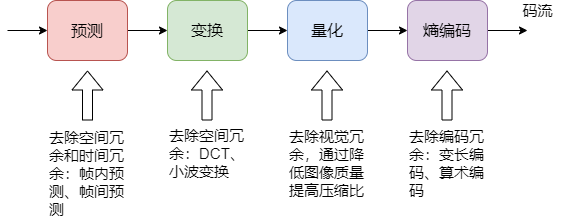

The diagram above was exported from draw.io. Its source (the exported page's mxGraphModel, read from the mxfile embedded in the PNG):
<mxGraphModel dx="1872" dy="804" grid="1" gridSize="10" guides="1" tooltips="1" connect="1" arrows="1" fold="1" page="1" pageScale="1" pageWidth="1100" pageHeight="850" math="0" shadow="0">
  <root>
    <mxCell id="0" />
    <mxCell id="1" parent="0" />
    <mxCell id="NOV9yGjs8myGkcDVUpUH-10" style="edgeStyle=orthogonalEdgeStyle;rounded=0;orthogonalLoop=1;jettySize=auto;html=1;exitX=1;exitY=0.5;exitDx=0;exitDy=0;" edge="1" parent="1" source="NOV9yGjs8myGkcDVUpUH-3" target="NOV9yGjs8myGkcDVUpUH-7">
      <mxGeometry relative="1" as="geometry" />
    </mxCell>
    <mxCell id="NOV9yGjs8myGkcDVUpUH-3" value="&lt;font style=&quot;font-size: 16px&quot;&gt;预测&lt;/font&gt;" style="rounded=1;whiteSpace=wrap;html=1;fillColor=#f8cecc;strokeColor=#b85450;" vertex="1" parent="1">
      <mxGeometry x="160" y="230" width="80" height="60" as="geometry" />
    </mxCell>
    <mxCell id="NOV9yGjs8myGkcDVUpUH-11" style="edgeStyle=orthogonalEdgeStyle;rounded=0;orthogonalLoop=1;jettySize=auto;html=1;exitX=1;exitY=0.5;exitDx=0;exitDy=0;entryX=0;entryY=0.5;entryDx=0;entryDy=0;" edge="1" parent="1" source="NOV9yGjs8myGkcDVUpUH-7" target="NOV9yGjs8myGkcDVUpUH-8">
      <mxGeometry relative="1" as="geometry" />
    </mxCell>
    <mxCell id="NOV9yGjs8myGkcDVUpUH-7" value="&lt;span style=&quot;font-size: 16px&quot;&gt;变换&lt;/span&gt;" style="rounded=1;whiteSpace=wrap;html=1;fillColor=#d5e8d4;strokeColor=#82b366;" vertex="1" parent="1">
      <mxGeometry x="280" y="230" width="80" height="60" as="geometry" />
    </mxCell>
    <mxCell id="NOV9yGjs8myGkcDVUpUH-12" style="edgeStyle=orthogonalEdgeStyle;rounded=0;orthogonalLoop=1;jettySize=auto;html=1;exitX=1;exitY=0.5;exitDx=0;exitDy=0;entryX=0;entryY=0.5;entryDx=0;entryDy=0;" edge="1" parent="1" source="NOV9yGjs8myGkcDVUpUH-8" target="NOV9yGjs8myGkcDVUpUH-9">
      <mxGeometry relative="1" as="geometry" />
    </mxCell>
    <mxCell id="NOV9yGjs8myGkcDVUpUH-8" value="&lt;font style=&quot;font-size: 16px&quot;&gt;量化&lt;/font&gt;" style="rounded=1;whiteSpace=wrap;html=1;fillColor=#dae8fc;strokeColor=#6c8ebf;" vertex="1" parent="1">
      <mxGeometry x="400" y="230" width="80" height="60" as="geometry" />
    </mxCell>
    <mxCell id="NOV9yGjs8myGkcDVUpUH-13" style="edgeStyle=orthogonalEdgeStyle;rounded=0;orthogonalLoop=1;jettySize=auto;html=1;exitX=1;exitY=0.5;exitDx=0;exitDy=0;" edge="1" parent="1" source="NOV9yGjs8myGkcDVUpUH-9">
      <mxGeometry relative="1" as="geometry">
        <mxPoint x="640" y="260" as="targetPoint" />
      </mxGeometry>
    </mxCell>
    <mxCell id="NOV9yGjs8myGkcDVUpUH-9" value="&lt;span style=&quot;font-size: 16px&quot;&gt;熵编码&lt;/span&gt;" style="rounded=1;whiteSpace=wrap;html=1;fillColor=#e1d5e7;strokeColor=#9673a6;" vertex="1" parent="1">
      <mxGeometry x="520" y="230" width="80" height="60" as="geometry" />
    </mxCell>
    <mxCell id="NOV9yGjs8myGkcDVUpUH-14" style="edgeStyle=orthogonalEdgeStyle;rounded=0;orthogonalLoop=1;jettySize=auto;html=1;entryX=0;entryY=0.5;entryDx=0;entryDy=0;" edge="1" parent="1" target="NOV9yGjs8myGkcDVUpUH-3">
      <mxGeometry relative="1" as="geometry">
        <mxPoint x="650" y="270" as="targetPoint" />
        <mxPoint x="120" y="260" as="sourcePoint" />
      </mxGeometry>
    </mxCell>
    <mxCell id="NOV9yGjs8myGkcDVUpUH-15" value="&lt;font style=&quot;font-size: 15px&quot;&gt;码流&lt;/font&gt;" style="text;html=1;align=center;verticalAlign=middle;resizable=0;points=[];autosize=1;strokeColor=none;fillColor=none;" vertex="1" parent="1">
      <mxGeometry x="625" y="230" width="50" height="20" as="geometry" />
    </mxCell>
    <mxCell id="NOV9yGjs8myGkcDVUpUH-16" value="" style="shape=flexArrow;endArrow=classic;html=1;entryX=0.5;entryY=1;entryDx=0;entryDy=0;" edge="1" parent="1">
      <mxGeometry width="50" height="50" relative="1" as="geometry">
        <mxPoint x="200" y="350" as="sourcePoint" />
        <mxPoint x="200" y="300" as="targetPoint" />
      </mxGeometry>
    </mxCell>
    <mxCell id="NOV9yGjs8myGkcDVUpUH-20" value="" style="shape=flexArrow;endArrow=classic;html=1;entryX=0.5;entryY=1;entryDx=0;entryDy=0;" edge="1" parent="1">
      <mxGeometry width="50" height="50" relative="1" as="geometry">
        <mxPoint x="319.5" y="350" as="sourcePoint" />
        <mxPoint x="319.5" y="300" as="targetPoint" />
      </mxGeometry>
    </mxCell>
    <mxCell id="NOV9yGjs8myGkcDVUpUH-21" value="" style="shape=flexArrow;endArrow=classic;html=1;entryX=0.5;entryY=1;entryDx=0;entryDy=0;" edge="1" parent="1">
      <mxGeometry width="50" height="50" relative="1" as="geometry">
        <mxPoint x="439.5" y="350" as="sourcePoint" />
        <mxPoint x="439.5" y="300" as="targetPoint" />
      </mxGeometry>
    </mxCell>
    <mxCell id="NOV9yGjs8myGkcDVUpUH-22" value="" style="shape=flexArrow;endArrow=classic;html=1;entryX=0.5;entryY=1;entryDx=0;entryDy=0;" edge="1" parent="1">
      <mxGeometry width="50" height="50" relative="1" as="geometry">
        <mxPoint x="559.5" y="350" as="sourcePoint" />
        <mxPoint x="559.5" y="300" as="targetPoint" />
      </mxGeometry>
    </mxCell>
    <mxCell id="NOV9yGjs8myGkcDVUpUH-23" value="&lt;font style=&quot;font-size: 15px&quot;&gt;去除空间冗余和时间冗余：帧内预测、帧间预测&lt;/font&gt;" style="text;html=1;strokeColor=none;fillColor=none;align=left;verticalAlign=middle;whiteSpace=wrap;rounded=0;" vertex="1" parent="1">
      <mxGeometry x="160" y="380" width="80" height="45" as="geometry" />
    </mxCell>
    <mxCell id="NOV9yGjs8myGkcDVUpUH-24" value="&lt;span style=&quot;font-size: 15px&quot;&gt;去除空间冗余：DCT、小波变换&lt;/span&gt;" style="text;html=1;strokeColor=none;fillColor=none;align=left;verticalAlign=middle;whiteSpace=wrap;rounded=0;" vertex="1" parent="1">
      <mxGeometry x="280" y="360" width="80" height="45" as="geometry" />
    </mxCell>
    <mxCell id="NOV9yGjs8myGkcDVUpUH-25" value="&lt;span style=&quot;font-size: 15px&quot;&gt;去除视觉冗余，通过降低图像质量提高压缩比&lt;/span&gt;" style="text;html=1;strokeColor=none;fillColor=none;align=left;verticalAlign=middle;whiteSpace=wrap;rounded=0;" vertex="1" parent="1">
      <mxGeometry x="400" y="370" width="80" height="45" as="geometry" />
    </mxCell>
    <mxCell id="NOV9yGjs8myGkcDVUpUH-26" value="&lt;span style=&quot;font-size: 15px&quot;&gt;去除编码冗余：变长编码、算术编码&lt;/span&gt;" style="text;html=1;strokeColor=none;fillColor=none;align=left;verticalAlign=middle;whiteSpace=wrap;rounded=0;" vertex="1" parent="1">
      <mxGeometry x="520" y="370" width="80" height="45" as="geometry" />
    </mxCell>
  </root>
</mxGraphModel>